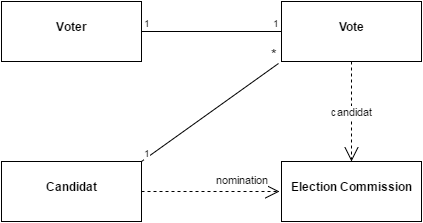

The diagram above was exported from draw.io. Its source (the exported page's mxGraphModel, read from the mxfile embedded in the PNG):
<mxGraphModel dx="876" dy="453" grid="1" gridSize="10" guides="1" tooltips="1" connect="1" arrows="1" fold="1" page="1" pageScale="1" pageWidth="826" pageHeight="1169" background="#ffffff" math="0" shadow="0">
  <root>
    <mxCell id="0" />
    <mxCell id="1" parent="0" />
    <mxCell id="15" value="&lt;p style=&quot;margin: 0px ; margin-top: 4px ; text-align: center&quot;&gt;&lt;br&gt;&lt;b&gt;Voter&lt;/b&gt;&lt;/p&gt;" style="verticalAlign=top;align=left;overflow=fill;fontSize=12;fontFamily=Helvetica;html=1;" parent="1" vertex="1">
      <mxGeometry x="150" y="100" width="140" height="60" as="geometry" />
    </mxCell>
    <mxCell id="16" value="&lt;p style=&quot;margin: 0px ; margin-top: 4px ; text-align: center&quot;&gt;&lt;br&gt;&lt;b&gt;Candidat&lt;/b&gt;&lt;/p&gt;" style="verticalAlign=top;align=left;overflow=fill;fontSize=12;fontFamily=Helvetica;html=1;" parent="1" vertex="1">
      <mxGeometry x="150" y="260" width="140" height="60" as="geometry" />
    </mxCell>
    <mxCell id="17" value="&lt;p style=&quot;margin: 0px ; margin-top: 4px ; text-align: center&quot;&gt;&lt;b&gt;&lt;br&gt;&lt;span&gt;Election Commission&lt;/span&gt;&lt;/b&gt;&lt;br&gt;&lt;/p&gt;" style="verticalAlign=top;align=left;overflow=fill;fontSize=12;fontFamily=Helvetica;html=1;" parent="1" vertex="1">
      <mxGeometry x="430" y="260" width="140" height="60" as="geometry" />
    </mxCell>
    <mxCell id="24" value="nomination" style="endArrow=open;endSize=12;dashed=1;html=1;exitX=1;exitY=0.5;rotation=200;" parent="1" source="16" edge="1">
      <mxGeometry x="0.4641" y="12" width="160" relative="1" as="geometry">
        <mxPoint x="370" y="280" as="sourcePoint" />
        <mxPoint x="428" y="290" as="targetPoint" />
        <mxPoint as="offset" />
      </mxGeometry>
    </mxCell>
    <mxCell id="27" value="&lt;p style=&quot;margin: 0px ; margin-top: 4px ; text-align: center&quot;&gt;&lt;br&gt;&lt;b&gt;Vote&lt;/b&gt;&lt;/p&gt;" style="verticalAlign=top;align=left;overflow=fill;fontSize=12;fontFamily=Helvetica;html=1;" parent="1" vertex="1">
      <mxGeometry x="430" y="100" width="140" height="60" as="geometry" />
    </mxCell>
    <mxCell id="30" value="" style="endArrow=none;html=1;edgeStyle=orthogonalEdgeStyle;" parent="1" edge="1">
      <mxGeometry relative="1" as="geometry">
        <mxPoint x="290" y="130" as="sourcePoint" />
        <mxPoint x="430" y="130" as="targetPoint" />
      </mxGeometry>
    </mxCell>
    <mxCell id="31" value="1" style="resizable=0;html=1;align=left;verticalAlign=bottom;labelBackgroundColor=#ffffff;fontSize=10;" parent="30" connectable="0" vertex="1">
      <mxGeometry x="-1" relative="1" as="geometry" />
    </mxCell>
    <mxCell id="32" value="1" style="resizable=0;html=1;align=right;verticalAlign=bottom;labelBackgroundColor=#ffffff;fontSize=10;" parent="30" connectable="0" vertex="1">
      <mxGeometry x="1" relative="1" as="geometry" />
    </mxCell>
    <mxCell id="38" value="candidat" style="endArrow=open;endSize=12;dashed=1;html=1;exitX=0.5;exitY=1;entryX=0.5;entryY=0;" parent="1" source="27" target="17" edge="1">
      <mxGeometry width="160" relative="1" as="geometry">
        <mxPoint x="410" y="250" as="sourcePoint" />
        <mxPoint x="570" y="250" as="targetPoint" />
      </mxGeometry>
    </mxCell>
    <mxCell id="41" value="" style="endArrow=none;html=1;entryX=-0.021;entryY=1.033;entryPerimeter=0;" parent="1" target="27" edge="1">
      <mxGeometry relative="1" as="geometry">
        <mxPoint x="290" y="260" as="sourcePoint" />
        <mxPoint x="450" y="260" as="targetPoint" />
      </mxGeometry>
    </mxCell>
    <mxCell id="42" value="1" style="resizable=0;html=1;align=left;verticalAlign=bottom;labelBackgroundColor=#ffffff;fontSize=10;" parent="41" connectable="0" vertex="1">
      <mxGeometry x="-1" relative="1" as="geometry" />
    </mxCell>
    <mxCell id="43" value="&lt;font style=&quot;font-size: 14px&quot;&gt;*&lt;/font&gt;" style="resizable=0;html=1;align=right;verticalAlign=bottom;labelBackgroundColor=#ffffff;fontSize=10;" parent="41" connectable="0" vertex="1">
      <mxGeometry x="1" relative="1" as="geometry" />
    </mxCell>
  </root>
</mxGraphModel>